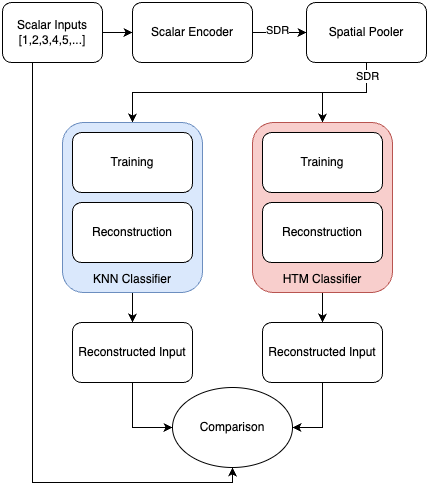

The diagram above was exported from draw.io. Its source (the exported page's mxGraphModel, read from the mxfile embedded in the PNG):
<mxGraphModel dx="1394" dy="814" grid="1" gridSize="10" guides="1" tooltips="1" connect="1" arrows="1" fold="1" page="1" pageScale="1" pageWidth="827" pageHeight="1169" math="0" shadow="0">
  <root>
    <mxCell id="WIyWlLk6GJQsqaUBKTNV-0" />
    <mxCell id="WIyWlLk6GJQsqaUBKTNV-1" parent="WIyWlLk6GJQsqaUBKTNV-0" />
    <mxCell id="mPAft5rHXh2V7cbBd6iZ-2" style="edgeStyle=orthogonalEdgeStyle;rounded=0;orthogonalLoop=1;jettySize=auto;html=1;entryX=0;entryY=0.5;entryDx=0;entryDy=0;" edge="1" parent="WIyWlLk6GJQsqaUBKTNV-1" source="mPAft5rHXh2V7cbBd6iZ-0" target="mPAft5rHXh2V7cbBd6iZ-1">
      <mxGeometry relative="1" as="geometry" />
    </mxCell>
    <mxCell id="mPAft5rHXh2V7cbBd6iZ-64" style="edgeStyle=orthogonalEdgeStyle;rounded=0;orthogonalLoop=1;jettySize=auto;html=1;" edge="1" parent="WIyWlLk6GJQsqaUBKTNV-1" source="mPAft5rHXh2V7cbBd6iZ-0" target="mPAft5rHXh2V7cbBd6iZ-56">
      <mxGeometry relative="1" as="geometry">
        <Array as="points">
          <mxPoint x="80" y="600" />
          <mxPoint x="280" y="600" />
        </Array>
      </mxGeometry>
    </mxCell>
    <mxCell id="mPAft5rHXh2V7cbBd6iZ-0" value="Scalar Inputs&lt;div&gt;[1,2,3,4,5,...]&lt;/div&gt;" style="rounded=1;whiteSpace=wrap;html=1;" vertex="1" parent="WIyWlLk6GJQsqaUBKTNV-1">
      <mxGeometry x="50" y="120" width="100" height="60" as="geometry" />
    </mxCell>
    <mxCell id="mPAft5rHXh2V7cbBd6iZ-4" style="edgeStyle=orthogonalEdgeStyle;rounded=0;orthogonalLoop=1;jettySize=auto;html=1;" edge="1" parent="WIyWlLk6GJQsqaUBKTNV-1" source="mPAft5rHXh2V7cbBd6iZ-1" target="mPAft5rHXh2V7cbBd6iZ-3">
      <mxGeometry relative="1" as="geometry" />
    </mxCell>
    <mxCell id="mPAft5rHXh2V7cbBd6iZ-5" value="SDR" style="edgeLabel;html=1;align=center;verticalAlign=middle;resizable=0;points=[];" vertex="1" connectable="0" parent="mPAft5rHXh2V7cbBd6iZ-4">
      <mxGeometry x="-0.075" y="3" relative="1" as="geometry">
        <mxPoint as="offset" />
      </mxGeometry>
    </mxCell>
    <mxCell id="mPAft5rHXh2V7cbBd6iZ-1" value="Scalar Encoder" style="rounded=1;whiteSpace=wrap;html=1;" vertex="1" parent="WIyWlLk6GJQsqaUBKTNV-1">
      <mxGeometry x="180" y="120" width="120" height="60" as="geometry" />
    </mxCell>
    <mxCell id="mPAft5rHXh2V7cbBd6iZ-57" style="edgeStyle=orthogonalEdgeStyle;rounded=0;orthogonalLoop=1;jettySize=auto;html=1;entryX=0.5;entryY=0;entryDx=0;entryDy=0;" edge="1" parent="WIyWlLk6GJQsqaUBKTNV-1" source="mPAft5rHXh2V7cbBd6iZ-3" target="mPAft5rHXh2V7cbBd6iZ-50">
      <mxGeometry relative="1" as="geometry" />
    </mxCell>
    <mxCell id="mPAft5rHXh2V7cbBd6iZ-58" style="edgeStyle=orthogonalEdgeStyle;rounded=0;orthogonalLoop=1;jettySize=auto;html=1;entryX=0.5;entryY=0;entryDx=0;entryDy=0;" edge="1" parent="WIyWlLk6GJQsqaUBKTNV-1" source="mPAft5rHXh2V7cbBd6iZ-3" target="mPAft5rHXh2V7cbBd6iZ-47">
      <mxGeometry relative="1" as="geometry">
        <Array as="points">
          <mxPoint x="414" y="210" />
          <mxPoint x="180" y="210" />
        </Array>
      </mxGeometry>
    </mxCell>
    <mxCell id="mPAft5rHXh2V7cbBd6iZ-59" value="SDR" style="edgeLabel;html=1;align=center;verticalAlign=middle;resizable=0;points=[];" vertex="1" connectable="0" parent="mPAft5rHXh2V7cbBd6iZ-58">
      <mxGeometry x="-0.9106" relative="1" as="geometry">
        <mxPoint as="offset" />
      </mxGeometry>
    </mxCell>
    <mxCell id="mPAft5rHXh2V7cbBd6iZ-3" value="Spatial Pooler" style="rounded=1;whiteSpace=wrap;html=1;" vertex="1" parent="WIyWlLk6GJQsqaUBKTNV-1">
      <mxGeometry x="354" y="120" width="120" height="60" as="geometry" />
    </mxCell>
    <mxCell id="mPAft5rHXh2V7cbBd6iZ-60" style="edgeStyle=orthogonalEdgeStyle;rounded=0;orthogonalLoop=1;jettySize=auto;html=1;entryX=0.5;entryY=0;entryDx=0;entryDy=0;" edge="1" parent="WIyWlLk6GJQsqaUBKTNV-1" source="mPAft5rHXh2V7cbBd6iZ-47" target="mPAft5rHXh2V7cbBd6iZ-53">
      <mxGeometry relative="1" as="geometry" />
    </mxCell>
    <mxCell id="mPAft5rHXh2V7cbBd6iZ-47" value="&lt;div&gt;&lt;br&gt;&lt;/div&gt;&lt;div&gt;&lt;br&gt;&lt;/div&gt;&lt;div&gt;&lt;br&gt;&lt;/div&gt;&lt;div&gt;&lt;br&gt;&lt;/div&gt;&lt;div&gt;&lt;br&gt;&lt;/div&gt;&lt;div&gt;&lt;br&gt;&lt;/div&gt;&lt;div&gt;&lt;br&gt;&lt;/div&gt;&lt;div&gt;&lt;br&gt;&lt;/div&gt;&lt;div&gt;&lt;br&gt;&lt;/div&gt;&lt;div&gt;&lt;br&gt;&lt;/div&gt;&lt;div&gt;KNN Classifier&lt;/div&gt;" style="rounded=1;whiteSpace=wrap;html=1;fillColor=#dae8fc;strokeColor=#6c8ebf;" vertex="1" parent="WIyWlLk6GJQsqaUBKTNV-1">
      <mxGeometry x="110" y="240" width="140" height="170" as="geometry" />
    </mxCell>
    <mxCell id="mPAft5rHXh2V7cbBd6iZ-48" value="Training" style="rounded=1;whiteSpace=wrap;html=1;" vertex="1" parent="WIyWlLk6GJQsqaUBKTNV-1">
      <mxGeometry x="120" y="250" width="120" height="60" as="geometry" />
    </mxCell>
    <mxCell id="mPAft5rHXh2V7cbBd6iZ-49" value="Reconstruction" style="rounded=1;whiteSpace=wrap;html=1;" vertex="1" parent="WIyWlLk6GJQsqaUBKTNV-1">
      <mxGeometry x="120" y="320" width="120" height="60" as="geometry" />
    </mxCell>
    <mxCell id="mPAft5rHXh2V7cbBd6iZ-61" style="edgeStyle=orthogonalEdgeStyle;rounded=0;orthogonalLoop=1;jettySize=auto;html=1;entryX=0.5;entryY=0;entryDx=0;entryDy=0;" edge="1" parent="WIyWlLk6GJQsqaUBKTNV-1" source="mPAft5rHXh2V7cbBd6iZ-50" target="mPAft5rHXh2V7cbBd6iZ-54">
      <mxGeometry relative="1" as="geometry" />
    </mxCell>
    <mxCell id="mPAft5rHXh2V7cbBd6iZ-50" value="&lt;div&gt;&lt;br&gt;&lt;/div&gt;&lt;div&gt;&lt;br&gt;&lt;/div&gt;&lt;div&gt;&lt;br&gt;&lt;/div&gt;&lt;div&gt;&lt;br&gt;&lt;/div&gt;&lt;div&gt;&lt;br&gt;&lt;/div&gt;&lt;div&gt;&lt;br&gt;&lt;/div&gt;&lt;div&gt;&lt;br&gt;&lt;/div&gt;&lt;div&gt;&lt;br&gt;&lt;/div&gt;&lt;div&gt;&lt;br&gt;&lt;/div&gt;&lt;div&gt;&lt;br&gt;&lt;/div&gt;&lt;div&gt;HTM Classifier&lt;/div&gt;" style="rounded=1;whiteSpace=wrap;html=1;fillColor=#f8cecc;strokeColor=#b85450;" vertex="1" parent="WIyWlLk6GJQsqaUBKTNV-1">
      <mxGeometry x="300" y="240" width="140" height="170" as="geometry" />
    </mxCell>
    <mxCell id="mPAft5rHXh2V7cbBd6iZ-51" value="Training" style="rounded=1;whiteSpace=wrap;html=1;" vertex="1" parent="WIyWlLk6GJQsqaUBKTNV-1">
      <mxGeometry x="310" y="250" width="120" height="60" as="geometry" />
    </mxCell>
    <mxCell id="mPAft5rHXh2V7cbBd6iZ-52" value="Reconstruction" style="rounded=1;whiteSpace=wrap;html=1;" vertex="1" parent="WIyWlLk6GJQsqaUBKTNV-1">
      <mxGeometry x="310" y="320" width="120" height="60" as="geometry" />
    </mxCell>
    <mxCell id="mPAft5rHXh2V7cbBd6iZ-62" style="edgeStyle=orthogonalEdgeStyle;rounded=0;orthogonalLoop=1;jettySize=auto;html=1;entryX=0;entryY=0.5;entryDx=0;entryDy=0;" edge="1" parent="WIyWlLk6GJQsqaUBKTNV-1" source="mPAft5rHXh2V7cbBd6iZ-53" target="mPAft5rHXh2V7cbBd6iZ-56">
      <mxGeometry relative="1" as="geometry" />
    </mxCell>
    <mxCell id="mPAft5rHXh2V7cbBd6iZ-53" value="Reconstructed Input" style="rounded=1;whiteSpace=wrap;html=1;" vertex="1" parent="WIyWlLk6GJQsqaUBKTNV-1">
      <mxGeometry x="120" y="440" width="120" height="60" as="geometry" />
    </mxCell>
    <mxCell id="mPAft5rHXh2V7cbBd6iZ-63" style="edgeStyle=orthogonalEdgeStyle;rounded=0;orthogonalLoop=1;jettySize=auto;html=1;entryX=1;entryY=0.5;entryDx=0;entryDy=0;" edge="1" parent="WIyWlLk6GJQsqaUBKTNV-1" source="mPAft5rHXh2V7cbBd6iZ-54" target="mPAft5rHXh2V7cbBd6iZ-56">
      <mxGeometry relative="1" as="geometry" />
    </mxCell>
    <mxCell id="mPAft5rHXh2V7cbBd6iZ-54" value="Reconstructed Input" style="rounded=1;whiteSpace=wrap;html=1;" vertex="1" parent="WIyWlLk6GJQsqaUBKTNV-1">
      <mxGeometry x="310" y="440" width="120" height="60" as="geometry" />
    </mxCell>
    <mxCell id="mPAft5rHXh2V7cbBd6iZ-56" value="Comparison" style="ellipse;whiteSpace=wrap;html=1;" vertex="1" parent="WIyWlLk6GJQsqaUBKTNV-1">
      <mxGeometry x="220" y="505" width="120" height="80" as="geometry" />
    </mxCell>
  </root>
</mxGraphModel>